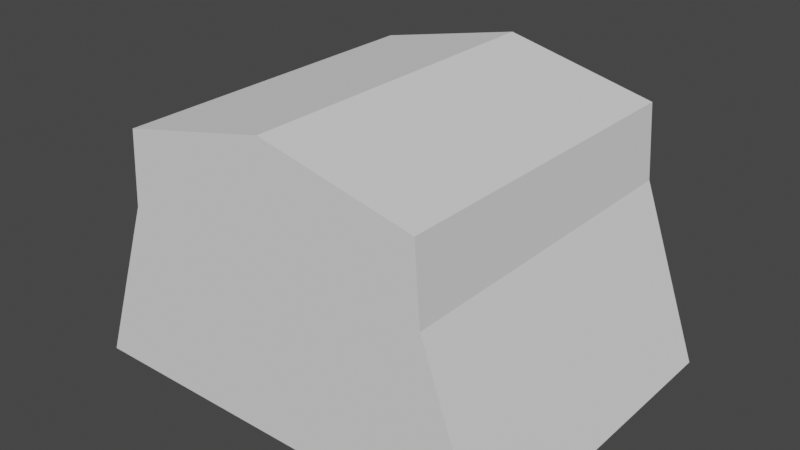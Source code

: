 # Source: robo_girl.blend  (saved by Blender 3.4.6; exported with 4.5.12 LTS)
import bpy
from mathutils import Matrix  # noqa: F401  (used for matrix-valued properties, if any)

bpy.ops.wm.read_factory_settings(use_empty=True)
scene = bpy.context.scene
scene.name = 'Scene'

# ---- collections
col_collection = bpy.data.collections.new('Collection'); scene.collection.children.link(col_collection)

# ---- world
world_world = bpy.data.worlds.new('World'); scene.world = world_world
world_world.use_nodes = True; world_world.node_tree.nodes.clear()
_N = world_world.node_tree.nodes; _L = world_world.node_tree.links
n0 = _N.new('ShaderNodeOutputWorld'); n0.name = 'World Output'; n0.location = (300, 300)
n1 = _N.new('ShaderNodeBackground'); n1.name = 'Background'; n1.location = (10, 300)
n1.inputs[0].default_value = (0.05088, 0.05088, 0.05088, 1.0)
_L.new(n1.outputs[0], n0.inputs[0])
n0.is_active_output = True
world_world.color = (0.05088, 0.05088, 0.05088)
world_world.use_sun_shadow = False
world_world.sun_shadow_jitter_overblur = 0.0

# ---- meshes
me_cube_002 = bpy.data.meshes.new('Cube.002')
me_cube_002.from_pydata([(0.2087, -0.2213, 0.682), (0.2014, -0.2213, 0.7808), (0.2087, 0.2213, 0.682), (0.2014, 0.2213, 0.7808), (0.0, 0.2213, 0.682), (0.0, 0.2213, 0.826), (0.0, -0.2213, 0.682), (0.0, -0.2213, 0.826), (0.2912, -0.2213, 0.4531), (0.2912, 0.2213, 0.4531), (0.0, 0.2213, 0.4531), (0.0, -0.2213, 0.4531)], [], [(4, 5, 3, 2), (2, 3, 1, 0), (0, 6, 11, 8), (0, 1, 7, 6), (3, 5, 7, 1), (10, 9, 8, 11), (4, 2, 9, 10), (2, 0, 8, 9)])
_uv = me_cube_002.uv_layers.new(name='UVMap')
_uv.uv.foreach_set('vector', [0.375, 0.375, 0.625, 0.375, 0.625, 0.5, 0.375, 0.5, 0.375, 0.5, 0.625, 0.5, 0.625, 0.75, 0.375, 0.75, 0.375, 0.75, 0.375, 0.875, 0.375, 0.875, 0.375, 0.75, 0.375, 0.75, 0.625, 0.75, 0.625, 0.875, 0.375, 0.875, 0.625, 0.5, 0.75, 0.5, 0.75, 0.75, 0.625, 0.75, 0.25, 0.5, 0.375, 0.5, 0.375, 0.75, 0.25, 0.75, 0.375, 0.375, 0.375, 0.5, 0.375, 0.5, 0.375, 0.375, 0.375, 0.5, 0.375, 0.75, 0.375, 0.75, 0.375, 0.5])
me_cube_002.update()

# ---- objects
ob_cube_001 = bpy.data.objects.new('Cube.001', me_cube_002)
ob_empty = bpy.data.objects.new('Empty', None)

# ---- transforms, parenting, visibility, modifiers, constraints
ob_cube_001.location = (0.0, 0.0, 1.0)
_m = ob_cube_001.modifiers.new('Mirror', 'MIRROR')
_m.use_clip = True
ob_empty.location = (-0.4997, 1.733, 1.333)
ob_empty.rotation_euler = (1.571, -0.0, -0.0)
ob_empty.scale = (0.8049, 0.8049, 0.8049)
ob_empty.empty_display_type = 'IMAGE'
ob_empty.empty_display_size = 5.0
ob_empty.empty_image_depth = 'FRONT'
ob_empty.use_empty_image_alpha = True
ob_empty.empty_image_side = 'FRONT'
ob_empty.color = (1.0, 1.0, 1.0, 0.2258)
ob_empty.hide_select = True

# ---- collection membership
col_collection.objects.link(ob_cube_001)
col_collection.objects.link(ob_empty)

# ---- scene / render settings (as saved in the file)
scene.frame_start = 1; scene.frame_end = 250; scene.frame_set(1)
scene.render.engine = 'BLENDER_EEVEE_NEXT'
scene.cycles.sampling_pattern = 'TABULATED_SOBOL'
scene.cycles.use_light_tree = False
scene.view_settings.view_transform = 'Filmic'
bpy.context.view_layer.update()

# ---- added for rendering (the .blend has no active camera and no usable light): camera, sun
cam_auto = bpy.data.cameras.new('AutoCamera')
cam_auto.lens = 50.0
cam_auto.sensor_width = 36.0
cam_auto.clip_end = 1000.0
ob_auto_camera = bpy.data.objects.new('AutoCamera', cam_auto)
scene.collection.objects.link(ob_auto_camera)
ob_auto_camera.location = (0.759578, -0.911494, 2.24721)
ob_auto_camera.rotation_euler = (1.09748, -7.21219e-08, 0.694738)
scene.camera = ob_auto_camera
light_auto_sun = bpy.data.lights.new('AutoSun', 'SUN')
light_auto_sun.energy = 3.0
light_auto_sun.angle = 0.0523599
ob_auto_sun = bpy.data.objects.new('AutoSun', light_auto_sun)
scene.collection.objects.link(ob_auto_sun)
ob_auto_sun.rotation_euler = (0.872665, 0.174533, 0.523599)
bpy.context.view_layer.update()
